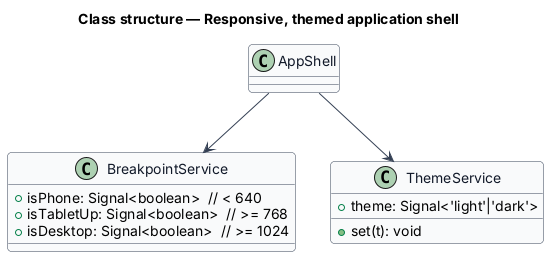

The diagram above was rendered by PlantUML. Its source (embedded in the PNG):
@startuml
skinparam backgroundColor #FFFFFF
skinparam shadowing false
skinparam roundcorner 8
skinparam defaultFontName Arial
skinparam ArrowColor #344054
skinparam class {
  BorderColor #344054
  FontColor #101828
  BackgroundColor #F9FAFB
}
title Class structure — Responsive, themed application shell

class BreakpointService {
  +isPhone: Signal<boolean>  // < 640
  +isTabletUp: Signal<boolean>  // >= 768
  +isDesktop: Signal<boolean>  // >= 1024
}
class ThemeService {
  +theme: Signal<'light'|'dark'>
  +set(t): void
}
AppShell --> BreakpointService
AppShell --> ThemeService
@enduml